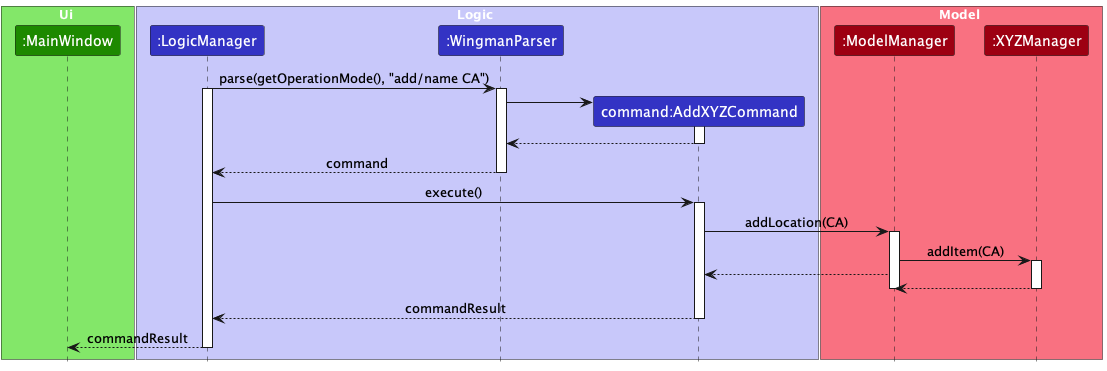

The diagram above was rendered by PlantUML. Its source (embedded in the PNG):
@startuml
!include style.puml

box Ui UI_COLOR_T1
participant ":MainWindow" as MainWindow UI_COLOR
end box

box Logic LOGIC_COLOR_T1
participant ":LogicManager" as LogicManager LOGIC_COLOR
participant ":WingmanParser" as WingmanParser LOGIC_COLOR
participant "command:AddXYZCommand" as AddXYZCommand LOGIC_COLOR
end box

box Model MODEL_COLOR_T1
participant ":ModelManager" as ModelManager MODEL_COLOR
participant ":XYZManager" as XYZManager MODEL_COLOR
end box

LogicManager -> WingmanParser : parse(getOperationMode(), "add/name CA")
activate LogicManager
activate WingmanParser

create AddXYZCommand
WingmanParser -> AddXYZCommand
activate AddXYZCommand
AddXYZCommand --> WingmanParser
deactivate AddXYZCommand

WingmanParser --> LogicManager : command
deactivate WingmanParser

LogicManager -> AddXYZCommand : execute()
activate AddXYZCommand

AddXYZCommand -> ModelManager : addLocation(CA)
activate ModelManager

ModelManager -> XYZManager : addItem(CA)
activate XYZManager

ModelManager --> AddXYZCommand
XYZManager --> ModelManager
deactivate ModelManager
deactivate XYZManager

AddXYZCommand --> LogicManager : commandResult
deactivate AddXYZCommand

LogicManager --> MainWindow : commandResult
deactivate LogicManager

@enduml